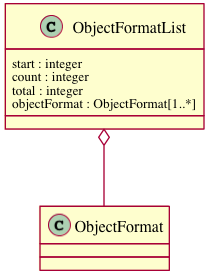

The diagram above was rendered by PlantUML. Its source (embedded in the PNG):
@startuml images/class_objectformatlist.png
class ObjectFormatList {
  start : integer
  count : integer
  total : integer
  objectFormat : ObjectFormat[1..*]
}
ObjectFormatList o-- ObjectFormat
@enduml